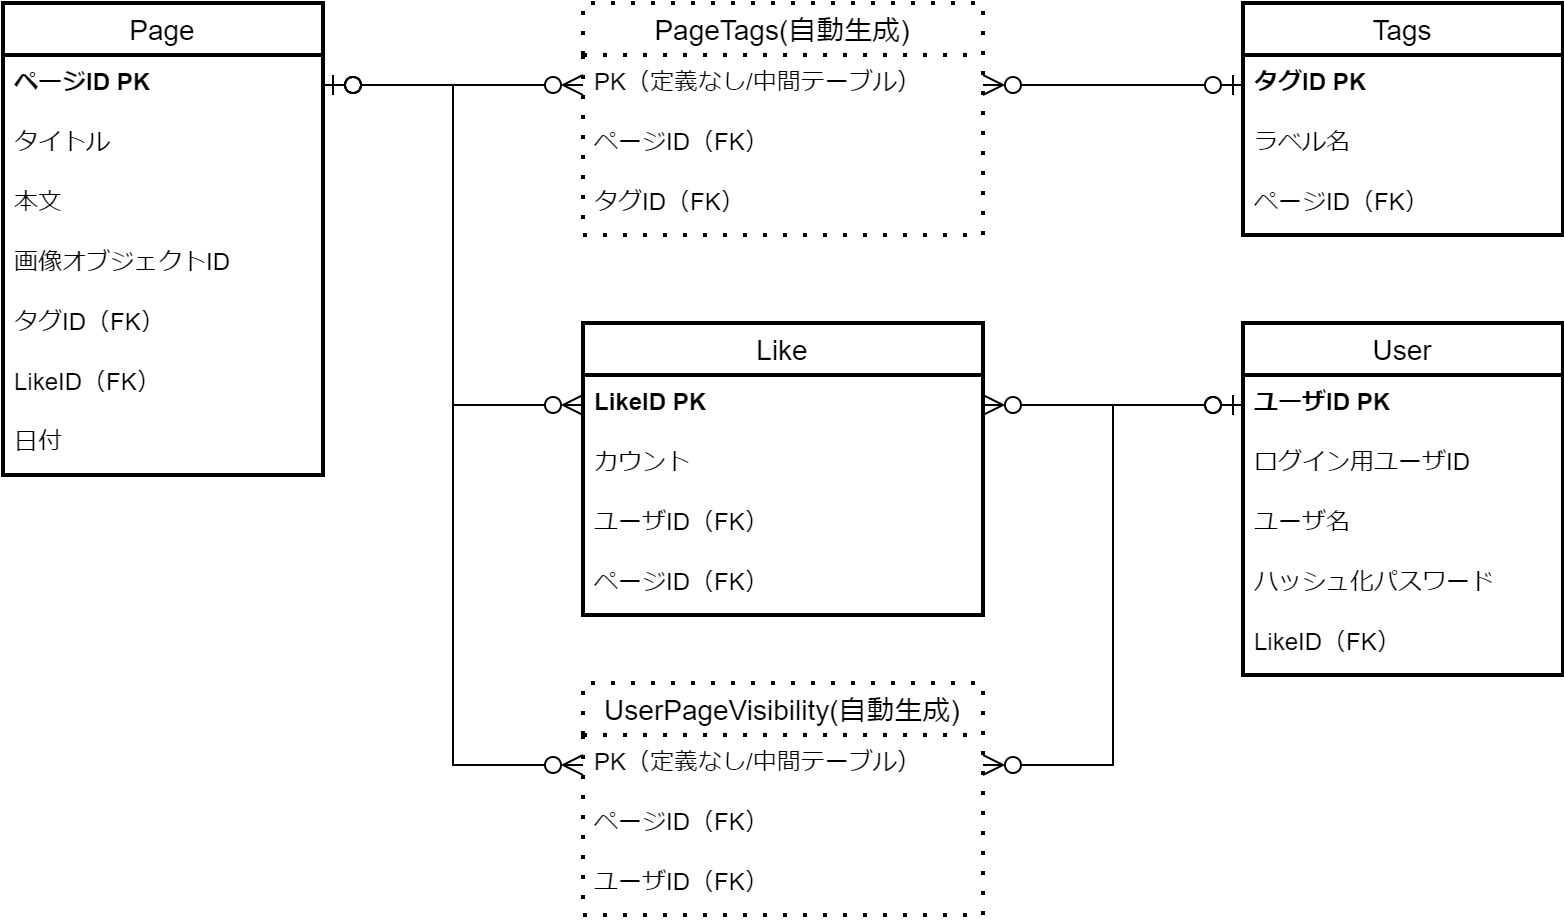

The diagram above was exported from draw.io. Its source (the exported page's mxGraphModel, read from the mxfile embedded in the PNG):
<mxGraphModel dx="703" dy="796" grid="1" gridSize="10" guides="1" tooltips="1" connect="1" arrows="1" fold="1" page="1" pageScale="1" pageWidth="827" pageHeight="1169" background="#ffffff" math="0" shadow="0">
  <root>
    <mxCell id="0" />
    <mxCell id="1" parent="0" />
    <mxCell id="j88VrrQB_bDKD-iErrSF-34" value="Page" style="swimlane;fontStyle=0;childLayout=stackLayout;horizontal=1;startSize=26;horizontalStack=0;resizeParent=1;resizeParentMax=0;resizeLast=0;collapsible=1;marginBottom=0;align=center;fontSize=14;rounded=0;strokeWidth=2;" parent="1" vertex="1">
      <mxGeometry x="10" y="80" width="160" height="236" as="geometry" />
    </mxCell>
    <mxCell id="j88VrrQB_bDKD-iErrSF-36" value="ページID PK" style="text;strokeColor=none;fillColor=none;spacingLeft=4;spacingRight=4;overflow=hidden;rotatable=0;points=[[0,0.5],[1,0.5]];portConstraint=eastwest;fontSize=12;rounded=0;strokeWidth=2;fontStyle=1" parent="j88VrrQB_bDKD-iErrSF-34" vertex="1">
      <mxGeometry y="26" width="160" height="30" as="geometry" />
    </mxCell>
    <mxCell id="j88VrrQB_bDKD-iErrSF-59" value="タイトル" style="text;strokeColor=none;fillColor=none;spacingLeft=4;spacingRight=4;overflow=hidden;rotatable=0;points=[[0,0.5],[1,0.5]];portConstraint=eastwest;fontSize=12;rounded=0;strokeWidth=2;" parent="j88VrrQB_bDKD-iErrSF-34" vertex="1">
      <mxGeometry y="56" width="160" height="30" as="geometry" />
    </mxCell>
    <mxCell id="j88VrrQB_bDKD-iErrSF-37" value="本文" style="text;strokeColor=none;fillColor=none;spacingLeft=4;spacingRight=4;overflow=hidden;rotatable=0;points=[[0,0.5],[1,0.5]];portConstraint=eastwest;fontSize=12;rounded=0;strokeWidth=2;" parent="j88VrrQB_bDKD-iErrSF-34" vertex="1">
      <mxGeometry y="86" width="160" height="30" as="geometry" />
    </mxCell>
    <mxCell id="j88VrrQB_bDKD-iErrSF-41" value="画像オブジェクトID" style="text;strokeColor=none;fillColor=none;spacingLeft=4;spacingRight=4;overflow=hidden;rotatable=0;points=[[0,0.5],[1,0.5]];portConstraint=eastwest;fontSize=12;rounded=0;strokeWidth=2;" parent="j88VrrQB_bDKD-iErrSF-34" vertex="1">
      <mxGeometry y="116" width="160" height="30" as="geometry" />
    </mxCell>
    <mxCell id="j88VrrQB_bDKD-iErrSF-42" value="タグID（FK）" style="text;strokeColor=none;fillColor=none;spacingLeft=4;spacingRight=4;overflow=hidden;rotatable=0;points=[[0,0.5],[1,0.5]];portConstraint=eastwest;fontSize=12;rounded=0;strokeWidth=2;" parent="j88VrrQB_bDKD-iErrSF-34" vertex="1">
      <mxGeometry y="146" width="160" height="30" as="geometry" />
    </mxCell>
    <mxCell id="j88VrrQB_bDKD-iErrSF-43" value="LikeID（FK）" style="text;strokeColor=none;fillColor=none;spacingLeft=4;spacingRight=4;overflow=hidden;rotatable=0;points=[[0,0.5],[1,0.5]];portConstraint=eastwest;fontSize=12;rounded=0;strokeWidth=2;" parent="j88VrrQB_bDKD-iErrSF-34" vertex="1">
      <mxGeometry y="176" width="160" height="30" as="geometry" />
    </mxCell>
    <mxCell id="j88VrrQB_bDKD-iErrSF-45" value="日付" style="text;strokeColor=none;fillColor=none;spacingLeft=4;spacingRight=4;overflow=hidden;rotatable=0;points=[[0,0.5],[1,0.5]];portConstraint=eastwest;fontSize=12;rounded=0;strokeWidth=2;" parent="j88VrrQB_bDKD-iErrSF-34" vertex="1">
      <mxGeometry y="206" width="160" height="30" as="geometry" />
    </mxCell>
    <mxCell id="j88VrrQB_bDKD-iErrSF-69" value="Tags" style="swimlane;fontStyle=0;childLayout=stackLayout;horizontal=1;startSize=26;horizontalStack=0;resizeParent=1;resizeParentMax=0;resizeLast=0;collapsible=1;marginBottom=0;align=center;fontSize=14;rounded=0;strokeWidth=2;" parent="1" vertex="1">
      <mxGeometry x="630" y="80" width="160" height="116" as="geometry" />
    </mxCell>
    <mxCell id="j88VrrQB_bDKD-iErrSF-71" value="タグID PK" style="text;strokeColor=none;fillColor=none;spacingLeft=4;spacingRight=4;overflow=hidden;rotatable=0;points=[[0,0.5],[1,0.5]];portConstraint=eastwest;fontSize=12;rounded=0;strokeWidth=2;fontStyle=1" parent="j88VrrQB_bDKD-iErrSF-69" vertex="1">
      <mxGeometry y="26" width="160" height="30" as="geometry" />
    </mxCell>
    <mxCell id="j88VrrQB_bDKD-iErrSF-70" value="ラベル名" style="text;strokeColor=none;fillColor=none;spacingLeft=4;spacingRight=4;overflow=hidden;rotatable=0;points=[[0,0.5],[1,0.5]];portConstraint=eastwest;fontSize=12;rounded=0;strokeWidth=2;" parent="j88VrrQB_bDKD-iErrSF-69" vertex="1">
      <mxGeometry y="56" width="160" height="30" as="geometry" />
    </mxCell>
    <mxCell id="j88VrrQB_bDKD-iErrSF-72" value="ページID（FK）" style="text;strokeColor=none;fillColor=none;spacingLeft=4;spacingRight=4;overflow=hidden;rotatable=0;points=[[0,0.5],[1,0.5]];portConstraint=eastwest;fontSize=12;rounded=0;strokeWidth=2;" parent="j88VrrQB_bDKD-iErrSF-69" vertex="1">
      <mxGeometry y="86" width="160" height="30" as="geometry" />
    </mxCell>
    <mxCell id="j88VrrQB_bDKD-iErrSF-93" value="Like" style="swimlane;fontStyle=0;childLayout=stackLayout;horizontal=1;startSize=26;horizontalStack=0;resizeParent=1;resizeParentMax=0;resizeLast=0;collapsible=1;marginBottom=0;align=center;fontSize=14;rounded=0;strokeWidth=2;" parent="1" vertex="1">
      <mxGeometry x="300" y="240" width="200" height="146" as="geometry" />
    </mxCell>
    <mxCell id="j88VrrQB_bDKD-iErrSF-94" value="LikeID PK" style="text;strokeColor=none;fillColor=none;spacingLeft=4;spacingRight=4;overflow=hidden;rotatable=0;points=[[0,0.5],[1,0.5]];portConstraint=eastwest;fontSize=12;rounded=0;strokeWidth=2;fontStyle=1" parent="j88VrrQB_bDKD-iErrSF-93" vertex="1">
      <mxGeometry y="26" width="200" height="30" as="geometry" />
    </mxCell>
    <mxCell id="j88VrrQB_bDKD-iErrSF-95" value="カウント" style="text;strokeColor=none;fillColor=none;spacingLeft=4;spacingRight=4;overflow=hidden;rotatable=0;points=[[0,0.5],[1,0.5]];portConstraint=eastwest;fontSize=12;rounded=0;strokeWidth=2;" parent="j88VrrQB_bDKD-iErrSF-93" vertex="1">
      <mxGeometry y="56" width="200" height="30" as="geometry" />
    </mxCell>
    <mxCell id="j88VrrQB_bDKD-iErrSF-96" value="ユーザID（FK）" style="text;strokeColor=none;fillColor=none;spacingLeft=4;spacingRight=4;overflow=hidden;rotatable=0;points=[[0,0.5],[1,0.5]];portConstraint=eastwest;fontSize=12;rounded=0;strokeWidth=2;" parent="j88VrrQB_bDKD-iErrSF-93" vertex="1">
      <mxGeometry y="86" width="200" height="30" as="geometry" />
    </mxCell>
    <mxCell id="j88VrrQB_bDKD-iErrSF-97" value="ページID（FK）" style="text;strokeColor=none;fillColor=none;spacingLeft=4;spacingRight=4;overflow=hidden;rotatable=0;points=[[0,0.5],[1,0.5]];portConstraint=eastwest;fontSize=12;rounded=0;strokeWidth=2;" parent="j88VrrQB_bDKD-iErrSF-93" vertex="1">
      <mxGeometry y="116" width="200" height="30" as="geometry" />
    </mxCell>
    <mxCell id="j88VrrQB_bDKD-iErrSF-98" value="User" style="swimlane;fontStyle=0;childLayout=stackLayout;horizontal=1;startSize=26;horizontalStack=0;resizeParent=1;resizeParentMax=0;resizeLast=0;collapsible=1;marginBottom=0;align=center;fontSize=14;rounded=0;strokeWidth=2;" parent="1" vertex="1">
      <mxGeometry x="630" y="240" width="160" height="176" as="geometry" />
    </mxCell>
    <mxCell id="j88VrrQB_bDKD-iErrSF-99" value="ユーザID PK" style="text;strokeColor=none;fillColor=none;spacingLeft=4;spacingRight=4;overflow=hidden;rotatable=0;points=[[0,0.5],[1,0.5]];portConstraint=eastwest;fontSize=12;rounded=0;strokeWidth=2;fontStyle=1" parent="j88VrrQB_bDKD-iErrSF-98" vertex="1">
      <mxGeometry y="26" width="160" height="30" as="geometry" />
    </mxCell>
    <mxCell id="j88VrrQB_bDKD-iErrSF-100" value="ログイン用ユーザID" style="text;strokeColor=none;fillColor=none;spacingLeft=4;spacingRight=4;overflow=hidden;rotatable=0;points=[[0,0.5],[1,0.5]];portConstraint=eastwest;fontSize=12;rounded=0;strokeWidth=2;" parent="j88VrrQB_bDKD-iErrSF-98" vertex="1">
      <mxGeometry y="56" width="160" height="30" as="geometry" />
    </mxCell>
    <mxCell id="j88VrrQB_bDKD-iErrSF-101" value="ユーザ名" style="text;strokeColor=none;fillColor=none;spacingLeft=4;spacingRight=4;overflow=hidden;rotatable=0;points=[[0,0.5],[1,0.5]];portConstraint=eastwest;fontSize=12;rounded=0;strokeWidth=2;" parent="j88VrrQB_bDKD-iErrSF-98" vertex="1">
      <mxGeometry y="86" width="160" height="30" as="geometry" />
    </mxCell>
    <mxCell id="j88VrrQB_bDKD-iErrSF-102" value="ハッシュ化パスワード" style="text;strokeColor=none;fillColor=none;spacingLeft=4;spacingRight=4;overflow=hidden;rotatable=0;points=[[0,0.5],[1,0.5]];portConstraint=eastwest;fontSize=12;rounded=0;strokeWidth=2;" parent="j88VrrQB_bDKD-iErrSF-98" vertex="1">
      <mxGeometry y="116" width="160" height="30" as="geometry" />
    </mxCell>
    <mxCell id="j88VrrQB_bDKD-iErrSF-103" value="LikeID（FK）" style="text;strokeColor=none;fillColor=none;spacingLeft=4;spacingRight=4;overflow=hidden;rotatable=0;points=[[0,0.5],[1,0.5]];portConstraint=eastwest;fontSize=12;rounded=0;strokeWidth=2;" parent="j88VrrQB_bDKD-iErrSF-98" vertex="1">
      <mxGeometry y="146" width="160" height="30" as="geometry" />
    </mxCell>
    <mxCell id="j88VrrQB_bDKD-iErrSF-114" value="PageTags(自動生成)" style="swimlane;fontStyle=0;childLayout=stackLayout;horizontal=1;startSize=26;horizontalStack=0;resizeParent=1;resizeParentMax=0;resizeLast=0;collapsible=1;marginBottom=0;align=center;fontSize=14;rounded=0;strokeWidth=2;dashed=1;dashPattern=1 4;" parent="1" vertex="1">
      <mxGeometry x="300" y="80" width="200" height="116" as="geometry" />
    </mxCell>
    <mxCell id="j88VrrQB_bDKD-iErrSF-123" value="PK（定義なし/中間テーブル）" style="text;strokeColor=none;fillColor=none;spacingLeft=4;spacingRight=4;overflow=hidden;rotatable=0;points=[[0,0.5],[1,0.5]];portConstraint=eastwest;fontSize=12;rounded=0;strokeWidth=2;" parent="j88VrrQB_bDKD-iErrSF-114" vertex="1">
      <mxGeometry y="26" width="200" height="30" as="geometry" />
    </mxCell>
    <mxCell id="j88VrrQB_bDKD-iErrSF-117" value="ページID（FK）" style="text;strokeColor=none;fillColor=none;spacingLeft=4;spacingRight=4;overflow=hidden;rotatable=0;points=[[0,0.5],[1,0.5]];portConstraint=eastwest;fontSize=12;rounded=0;strokeWidth=2;" parent="j88VrrQB_bDKD-iErrSF-114" vertex="1">
      <mxGeometry y="56" width="200" height="30" as="geometry" />
    </mxCell>
    <mxCell id="j88VrrQB_bDKD-iErrSF-115" value="タグID（FK）" style="text;strokeColor=none;fillColor=none;spacingLeft=4;spacingRight=4;overflow=hidden;rotatable=0;points=[[0,0.5],[1,0.5]];portConstraint=eastwest;fontSize=12;rounded=0;strokeWidth=2;fontStyle=0" parent="j88VrrQB_bDKD-iErrSF-114" vertex="1">
      <mxGeometry y="86" width="200" height="30" as="geometry" />
    </mxCell>
    <mxCell id="j88VrrQB_bDKD-iErrSF-121" style="edgeStyle=orthogonalEdgeStyle;rounded=0;orthogonalLoop=1;jettySize=auto;html=1;exitX=1;exitY=0.5;exitDx=0;exitDy=0;fontFamily=Helvetica;fontSize=14;fontColor=default;endArrow=ERzeroToMany;endFill=0;endSize=8;entryX=0;entryY=0.5;entryDx=0;entryDy=0;startArrow=ERzeroToOne;startFill=0;startSize=8;" parent="1" source="j88VrrQB_bDKD-iErrSF-36" target="j88VrrQB_bDKD-iErrSF-123" edge="1">
      <mxGeometry relative="1" as="geometry" />
    </mxCell>
    <mxCell id="j88VrrQB_bDKD-iErrSF-125" style="edgeStyle=orthogonalEdgeStyle;shape=connector;rounded=0;orthogonalLoop=1;jettySize=auto;html=1;labelBackgroundColor=default;strokeColor=default;fontFamily=Helvetica;fontSize=14;fontColor=default;startArrow=ERzeroToOne;startFill=0;endArrow=ERzeroToMany;endFill=0;startSize=8;endSize=8;exitX=0;exitY=0.5;exitDx=0;exitDy=0;entryX=1;entryY=0.5;entryDx=0;entryDy=0;" parent="1" source="j88VrrQB_bDKD-iErrSF-71" target="j88VrrQB_bDKD-iErrSF-123" edge="1">
      <mxGeometry relative="1" as="geometry">
        <mxPoint x="550" y="150" as="sourcePoint" />
      </mxGeometry>
    </mxCell>
    <mxCell id="j88VrrQB_bDKD-iErrSF-126" style="edgeStyle=orthogonalEdgeStyle;rounded=0;orthogonalLoop=1;jettySize=auto;html=1;fontFamily=Helvetica;fontSize=14;fontColor=default;endArrow=ERzeroToMany;endFill=0;endSize=8;startArrow=ERzeroToOne;startFill=0;startSize=8;entryX=1;entryY=0.5;entryDx=0;entryDy=0;" parent="1" source="j88VrrQB_bDKD-iErrSF-99" target="j88VrrQB_bDKD-iErrSF-94" edge="1">
      <mxGeometry relative="1" as="geometry">
        <mxPoint x="520" y="420" as="sourcePoint" />
        <mxPoint x="590" y="390" as="targetPoint" />
      </mxGeometry>
    </mxCell>
    <mxCell id="j88VrrQB_bDKD-iErrSF-127" style="edgeStyle=orthogonalEdgeStyle;rounded=0;orthogonalLoop=1;jettySize=auto;html=1;fontFamily=Helvetica;fontSize=14;fontColor=default;endArrow=ERzeroToMany;endFill=0;endSize=8;startArrow=ERzeroToOne;startFill=0;startSize=8;exitX=1;exitY=0.5;exitDx=0;exitDy=0;" parent="1" source="j88VrrQB_bDKD-iErrSF-36" target="j88VrrQB_bDKD-iErrSF-94" edge="1">
      <mxGeometry relative="1" as="geometry">
        <mxPoint x="270" y="340" as="sourcePoint" />
        <mxPoint x="120" y="340" as="targetPoint" />
      </mxGeometry>
    </mxCell>
    <mxCell id="_x7D1Z8UzLo_xpUM-sJi-8" style="edgeStyle=orthogonalEdgeStyle;rounded=0;orthogonalLoop=1;jettySize=auto;html=1;fontFamily=Helvetica;fontSize=14;fontColor=default;endArrow=ERzeroToMany;endFill=0;endSize=8;startArrow=ERzeroToOne;startFill=0;startSize=8;exitX=1;exitY=0.5;exitDx=0;exitDy=0;" edge="1" parent="1" source="j88VrrQB_bDKD-iErrSF-36" target="_x7D1Z8UzLo_xpUM-sJi-15">
      <mxGeometry relative="1" as="geometry">
        <mxPoint x="180" y="131" as="sourcePoint" />
        <mxPoint x="320" y="457" as="targetPoint" />
      </mxGeometry>
    </mxCell>
    <mxCell id="_x7D1Z8UzLo_xpUM-sJi-12" style="edgeStyle=orthogonalEdgeStyle;rounded=0;orthogonalLoop=1;jettySize=auto;html=1;fontFamily=Helvetica;fontSize=14;fontColor=default;endArrow=ERzeroToMany;endFill=0;endSize=8;startArrow=ERzeroToOne;startFill=0;startSize=8;exitX=0;exitY=0.5;exitDx=0;exitDy=0;" edge="1" parent="1" source="j88VrrQB_bDKD-iErrSF-99" target="_x7D1Z8UzLo_xpUM-sJi-15">
      <mxGeometry relative="1" as="geometry">
        <mxPoint x="640" y="291" as="sourcePoint" />
        <mxPoint x="480" y="457" as="targetPoint" />
      </mxGeometry>
    </mxCell>
    <mxCell id="_x7D1Z8UzLo_xpUM-sJi-14" value="UserPageVisibility(自動生成)" style="swimlane;fontStyle=0;childLayout=stackLayout;horizontal=1;startSize=26;horizontalStack=0;resizeParent=1;resizeParentMax=0;resizeLast=0;collapsible=1;marginBottom=0;align=center;fontSize=14;rounded=0;strokeWidth=2;dashed=1;dashPattern=1 4;" vertex="1" parent="1">
      <mxGeometry x="300" y="420" width="200" height="116" as="geometry" />
    </mxCell>
    <mxCell id="_x7D1Z8UzLo_xpUM-sJi-15" value="PK（定義なし/中間テーブル）" style="text;strokeColor=none;fillColor=none;spacingLeft=4;spacingRight=4;overflow=hidden;rotatable=0;points=[[0,0.5],[1,0.5]];portConstraint=eastwest;fontSize=12;rounded=0;strokeWidth=2;" vertex="1" parent="_x7D1Z8UzLo_xpUM-sJi-14">
      <mxGeometry y="26" width="200" height="30" as="geometry" />
    </mxCell>
    <mxCell id="_x7D1Z8UzLo_xpUM-sJi-16" value="ページID（FK）" style="text;strokeColor=none;fillColor=none;spacingLeft=4;spacingRight=4;overflow=hidden;rotatable=0;points=[[0,0.5],[1,0.5]];portConstraint=eastwest;fontSize=12;rounded=0;strokeWidth=2;" vertex="1" parent="_x7D1Z8UzLo_xpUM-sJi-14">
      <mxGeometry y="56" width="200" height="30" as="geometry" />
    </mxCell>
    <mxCell id="_x7D1Z8UzLo_xpUM-sJi-17" value="ユーザID（FK）" style="text;strokeColor=none;fillColor=none;spacingLeft=4;spacingRight=4;overflow=hidden;rotatable=0;points=[[0,0.5],[1,0.5]];portConstraint=eastwest;fontSize=12;rounded=0;strokeWidth=2;fontStyle=0" vertex="1" parent="_x7D1Z8UzLo_xpUM-sJi-14">
      <mxGeometry y="86" width="200" height="30" as="geometry" />
    </mxCell>
  </root>
</mxGraphModel>